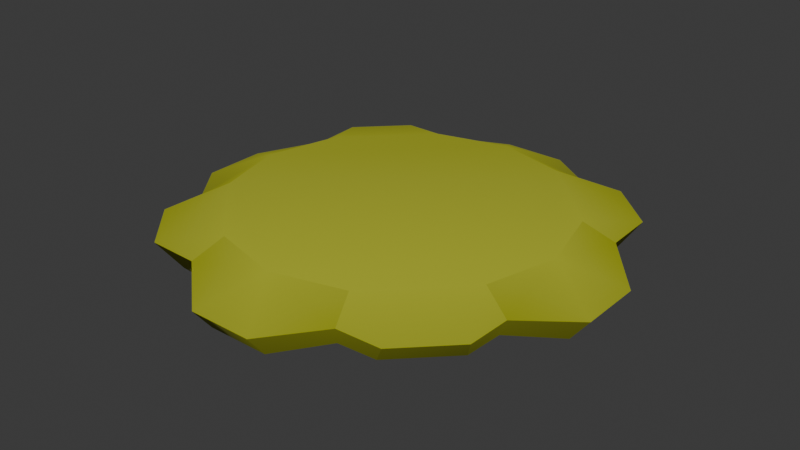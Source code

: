 # Source: sliced_lettuce.blend  (saved by Blender 4.2.66; exported with 4.5.12 LTS)
import bpy
from mathutils import Matrix  # noqa: F401  (used for matrix-valued properties, if any)

bpy.ops.wm.read_factory_settings(use_empty=True)
scene = bpy.context.scene
scene.name = 'Scene'

# ---- collections
col_collection = bpy.data.collections.new('Collection'); scene.collection.children.link(col_collection)

# ---- images (referenced by path relative to the original .blend; pixels are not part of the script)
import os
ASSET_DIR = os.environ.get("B2B_ASSET_DIR", "")  # directory of the original .blend (textures are referenced by path, not embedded)
HERE = os.path.dirname(os.path.abspath(__file__))  # packed textures are extracted next to this script under _unpacked/

def load_image(name, relpath, width, height, colorspace="sRGB"):
    """Load a texture the original file referenced (path relative to the .blend, or extracted next to this script)."""
    p = next((c for c in (os.path.join(HERE, relpath), os.path.join(ASSET_DIR, relpath)) if relpath and os.path.exists(c)), "")
    if p:
        img = bpy.data.images.load(p, check_existing=True)
        img.name = name
    else:  # same state as the original file: an image datablock whose file is absent (Cycles renders it pink)
        img = bpy.data.images.new(name, width, height)
        img.source = "FILE"
        img.filepath = "//" + (relpath or name)
    img.colorspace_settings.name = colorspace
    return img
img_restaurantbits_texture_png = load_image('restaurantbits_texture.png', '_unpacked/restaurantbits_texture.ea50c44a.png', 1024, 1024, 'sRGB')

# ---- materials (node trees are filled in below, after node groups)
mat_restaurant = bpy.data.materials.new('restaurant')
mat_restaurant.use_backface_culling = True

# ---- material node trees
mat_restaurant.use_nodes = True; mat_restaurant.node_tree.nodes.clear()
_N = mat_restaurant.node_tree.nodes; _L = mat_restaurant.node_tree.links
n0 = _N.new('ShaderNodeBsdfPrincipled'); n0.name = 'Principled BSDF'; n0.location = (10, 300)
n0.inputs[1].default_value = 0.4
n0.inputs[2].default_value = 1.0
n1 = _N.new('ShaderNodeOutputMaterial'); n1.name = 'Material Output'; n1.location = (300, 300)
n2 = _N.new('ShaderNodeTexImage'); n2.name = 'Image Texture'; n2.location = (-440, 210)
n2.label = 'BASE COLOR'
n2.image = img_restaurantbits_texture_png
_L.new(n0.outputs[0], n1.inputs[0])
_L.new(n2.outputs[0], n0.inputs[0])
n1.is_active_output = True

# ---- world
world_world = bpy.data.worlds.new('World'); scene.world = world_world
world_world.use_nodes = True; world_world.node_tree.nodes.clear()
_N = world_world.node_tree.nodes; _L = world_world.node_tree.links
n0 = _N.new('ShaderNodeOutputWorld'); n0.name = 'World Output'; n0.location = (300, 300)
n1 = _N.new('ShaderNodeBackground'); n1.name = 'Background'; n1.location = (10, 300)
n1.inputs[0].default_value = (0.05088, 0.05088, 0.05088, 1.0)
_L.new(n1.outputs[0], n0.inputs[0])
n0.is_active_output = True
world_world.color = (0.05088, 0.05088, 0.05088)
world_world.sun_shadow_jitter_overblur = 0.0

# ---- meshes
me_food_ingredient_lettuce_slice = bpy.data.meshes.new('food_ingredient_lettuce_slice')
me_food_ingredient_lettuce_slice.from_pydata([(-0.003047, -3.702e-06, 0.0005409), (-0.004027, -0.0005833, 8.809e-05), (-0.003221, -0.001505, 0.0002443), (0.003054, -3.702e-06, 0.0005409), (3.688e-06, 0.003047, 0.0005409), (-0.001322, 0.002701, 0.0005405), (-0.002701, 0.001322, 0.0005405), (-0.003238, 0.002417, 0.0002646), (-0.00321, 0.001516, 0.0002544), (0.001505, 0.003221, 0.0002443), (0.0005833, 0.004027, 8.809e-05), (-0.001516, 0.00321, 0.0002544), (-0.001322, 0.002701, 0.0005405), (0.002706, -0.001312, 0.0005421), (0.003201, -0.002338, 0.0002436), (0.003226, -0.001515, 0.0002423), (3.688e-06, -0.003054, 0.0005409), (0.001312, -0.002706, 0.0005421), (0.002338, -0.003201, 0.0002436), (0.001515, -0.003226, 0.0002423), (0.001312, -0.002706, 0.0005421), (0.0005841, -0.004039, 8.679e-05), (-0.002699, -0.001311, 0.0005422), (-0.001305, -0.002706, 0.0005421), (0.003226, 0.001506, 0.0002426), (0.002706, 0.001305, 0.0005421), (0.001311, 0.002699, 0.0005422), (0.003226, -0.001515, 0.0002423), (0.004039, -0.0005841, 8.679e-05), (-0.0005727, 0.00403, 9.062e-05), (0.0005682, -0.00371, -0.0003394), (4.126e-06, -0.002453, -0.0001439), (0.001288, -0.002957, -0.0002275), (-0.0005565, -0.003711, -0.0003395), (0.002957, -0.001288, -0.0002275), (0.002916, -0.002004, -0.0002281), (0.002004, -0.002916, -0.0002281), (0.002453, -4.133e-06, -0.0001439), (0.00371, -0.0005681, -0.0003394), (0.001285, 0.002948, -0.000228), (0.002957, 0.001279, -0.0002276), (-0.002445, -4.133e-06, -0.0001439), (4.126e-06, 0.002445, -0.0001439), (0.004039, 0.0005731, 8.685e-05), (-0.003698, -0.0005683, -0.0003394), (-0.002948, -0.001285, -0.000228), (-0.003699, 0.0005567, -0.0003396), (-0.002106, -0.002912, -0.0002277), (-0.002958, -0.001984, -0.0002279), (-0.00128, -0.002957, -0.0002276), (-0.0005567, 0.003699, -0.0003396), (-0.001277, 0.002948, -0.0002281), (0.0005683, 0.003698, -0.0003394), (-0.002948, 0.001277, -0.0002281), (-0.002094, 0.002957, -0.0002275), (-0.001506, -0.003226, 0.0002426), (-0.001305, -0.002706, 0.0005421), (-0.0005731, -0.004039, 8.685e-05), (-0.002436, -0.003198, 0.000244), (-0.001506, -0.003226, 0.0002426), (0.001311, 0.002699, 0.0005422), (0.002321, 0.003247, 0.0002447), (0.001505, 0.003221, 0.0002443), (0.003198, 0.002436, 0.000244), (0.002706, 0.001305, 0.0005421), (0.003711, 0.0005565, -0.0003395), (0.002912, 0.002106, -0.0002277), (-0.002699, -0.001311, 0.0005422), (0.003226, 0.001506, 0.0002426), (0.002912, 0.002106, -0.0002277), (0.003198, 0.002436, 0.000244), (0.003711, 0.0005565, -0.0003395), (0.002957, 0.001279, -0.0002276), (0.004039, 0.0005731, 8.685e-05), (0.004039, -0.0005841, 8.679e-05), (0.003226, -0.001515, 0.0002423), (0.00371, -0.0005681, -0.0003394), (0.002957, -0.001288, -0.0002275), (-0.003698, -0.0005683, -0.0003394), (-0.003221, -0.001505, 0.0002443), (-0.004027, -0.0005833, 8.809e-05), (-0.002948, -0.001285, -0.000228), (-0.002958, -0.001984, -0.0002279), (-0.003247, -0.002321, 0.0002447), (0.001285, 0.002948, -0.000228), (0.0005683, 0.003698, -0.0003394), (0.001505, 0.003221, 0.0002443), (0.002321, 0.003247, 0.0002447), (0.001984, 0.002958, -0.0002279), (0.0005833, 0.004027, 8.809e-05), (0.001984, 0.002958, -0.0002279), (-0.002948, 0.001277, -0.0002281), (-0.003699, 0.0005567, -0.0003396), (-0.00321, 0.001516, 0.0002544), (-0.002957, 0.002094, -0.0002275), (-0.00403, 0.0005727, 9.063e-05), (-0.003238, 0.002417, 0.0002646), (-0.00403, 0.0005727, 9.063e-05), (-0.00321, 0.001516, 0.0002544), (-0.002701, 0.001322, 0.0005405), (-0.001516, 0.00321, 0.0002544), (-0.002094, 0.002957, -0.0002275), (-0.002417, 0.003238, 0.0002646), (-0.0005567, 0.003699, -0.0003396), (-0.001277, 0.002948, -0.0002281), (-0.0005727, 0.00403, 9.062e-05), (0.0005682, -0.00371, -0.0003394), (0.001515, -0.003226, 0.0002423), (0.0005841, -0.004039, 8.679e-05), (0.001288, -0.002957, -0.0002275), (0.002004, -0.002916, -0.0002281), (0.002338, -0.003201, 0.0002436), (-0.003247, -0.002321, 0.0002447), (0.002706, -0.001312, 0.0005421), (-0.003221, -0.001505, 0.0002443), (-0.002436, -0.003198, 0.000244), (-0.002106, -0.002912, -0.0002277), (-0.001506, -0.003226, 0.0002426), (-0.0005565, -0.003711, -0.0003395), (-0.0005731, -0.004039, 8.685e-05), (-0.00128, -0.002957, -0.0002276), (0.003226, 0.001506, 0.0002426), (-0.002417, 0.003238, 0.0002646), (-0.002957, 0.002094, -0.0002275), (0.001515, -0.003226, 0.0002423), (0.002916, -0.002004, -0.0002281), (0.003201, -0.002338, 0.0002436), (-0.001516, 0.00321, 0.0002544), (-0.0005727, 0.00403, 9.062e-05), (0.0005833, 0.004027, 8.809e-05), (-0.0005567, 0.003699, -0.0003396), (0.0005683, 0.003698, -0.0003394), (0.003711, 0.0005565, -0.0003395), (0.004039, -0.0005841, 8.679e-05), (0.00371, -0.0005681, -0.0003394), (0.004039, 0.0005731, 8.685e-05), (0.0005841, -0.004039, 8.679e-05), (-0.0005565, -0.003711, -0.0003395), (0.0005682, -0.00371, -0.0003394), (-0.0005731, -0.004039, 8.685e-05), (-0.004027, -0.0005833, 8.809e-05), (-0.003699, 0.0005567, -0.0003396), (-0.003698, -0.0005683, -0.0003394), (-0.00403, 0.0005727, 9.063e-05), (0.003201, -0.002338, 0.0002436), (0.002004, -0.002916, -0.0002281), (0.002916, -0.002004, -0.0002281), (0.002338, -0.003201, 0.0002436), (-0.002957, 0.002094, -0.0002275), (-0.002417, 0.003238, 0.0002646), (-0.002094, 0.002957, -0.0002275), (-0.003238, 0.002417, 0.0002646), (-0.002958, -0.001984, -0.0002279), (-0.002106, -0.002912, -0.0002277), (-0.003247, -0.002321, 0.0002447), (-0.002436, -0.003198, 0.000244), (0.002321, 0.003247, 0.0002447), (0.002912, 0.002106, -0.0002277), (0.001984, 0.002958, -0.0002279), (0.003198, 0.002436, 0.000244)], [], [(0, 1, 2), (0, 3, 4), (0, 5, 6), (5, 0, 4), (5, 7, 6), (6, 7, 8), (4, 9, 10), (4, 11, 12), (13, 14, 15), (13, 16, 17), (13, 17, 18), (13, 18, 14), (16, 19, 20), (16, 21, 19), (16, 22, 23), (3, 24, 25), (3, 26, 4), (3, 27, 28), (3, 16, 13), (3, 0, 16), (11, 4, 29), (30, 31, 32), (30, 33, 31), (31, 34, 32), (32, 35, 36), (34, 37, 38), (34, 31, 37), (37, 39, 40), (37, 41, 42), (24, 3, 43), (44, 41, 45), (44, 46, 41), (41, 31, 45), (41, 37, 31), (45, 47, 48), (45, 31, 49), (50, 42, 51), (50, 52, 42), (42, 41, 51), (51, 41, 53), (53, 41, 46), (53, 54, 51), (49, 31, 33), (55, 16, 56), (55, 57, 16), (57, 21, 16), (22, 16, 0), (22, 58, 23), (23, 58, 59), (9, 4, 60), (10, 29, 4), (26, 61, 62), (26, 63, 61), (26, 3, 64), (65, 38, 37), (65, 37, 40), (40, 39, 66), (67, 0, 2), (68, 69, 70), (68, 71, 72), (71, 68, 73), (74, 75, 76), (75, 77, 76), (78, 79, 80), (79, 78, 81), (79, 82, 83), (84, 85, 86), (86, 87, 88), (89, 86, 85), (66, 39, 90), (39, 42, 52), (39, 37, 42), (91, 92, 93), (91, 93, 94), (93, 92, 95), (93, 96, 94), (97, 0, 98), (97, 1, 0), (98, 0, 99), (100, 101, 102), (100, 103, 104), (103, 100, 105), (106, 107, 108), (107, 106, 109), (107, 110, 111), (110, 107, 109), (58, 22, 112), (69, 68, 72), (47, 45, 49), (35, 32, 34), (27, 3, 113), (28, 43, 3), (114, 112, 22), (82, 79, 81), (115, 116, 117), (117, 118, 119), (117, 116, 120), (121, 63, 64), (63, 26, 64), (7, 5, 122), (54, 53, 123), (124, 18, 17), (125, 75, 126), (125, 77, 75), (88, 84, 86), (127, 122, 5), (101, 100, 104), (128, 129, 130), (131, 130, 129), (132, 133, 134), (133, 132, 135), (136, 137, 138), (137, 136, 139), (140, 141, 142), (141, 140, 143), (144, 145, 146), (145, 144, 147), (148, 149, 150), (149, 148, 151), (152, 153, 154), (153, 155, 154), (156, 157, 158), (157, 156, 159), (118, 117, 120)])
me_food_ingredient_lettuce_slice.polygons.foreach_set('use_smooth', [True] * 124)
_uv = me_food_ingredient_lettuce_slice.uv_layers.new(name='UVMap')
_uv.uv.foreach_set('vector', [0.02944, 0.42, 0.02308, 0.3849, 0.02831, 0.3628, 0.02944, 0.42, 0.06902, 0.42, 0.04923, 0.42, 0.02944, 0.42, 0.04063, 0.42, 0.03168, 0.42, 0.04063, 0.42, 0.02944, 0.42, 0.04923, 0.42, 0.04063, 0.42, 0.02819, 0.3887, 0.03168, 0.42, 0.03168, 0.42, 0.02819, 0.3887, 0.02838, 0.3885, 0.04923, 0.42, 0.05897, 0.3628, 0.05299, 0.3849, 0.04923, 0.42, 0.03937, 0.363, 0.04063, 0.3945, 0.06676, 0.42, 0.06997, 0.3882, 0.07013, 0.3882, 0.06676, 0.42, 0.04923, 0.42, 0.05772, 0.42, 0.06676, 0.42, 0.05772, 0.42, 0.06437, 0.3882, 0.06676, 0.42, 0.06437, 0.3882, 0.06997, 0.3882, 0.04923, 0.42, 0.05903, 0.3627, 0.05772, 0.3946, 0.04923, 0.42, 0.05299, 0.3849, 0.05903, 0.3627, 0.04923, 0.42, 0.0317, 0.42, 0.04074, 0.42, 0.06902, 0.42, 0.07014, 0.3628, 0.06676, 0.3946, 0.06902, 0.42, 0.05771, 0.42, 0.04923, 0.42, 0.06902, 0.42, 0.07013, 0.3627, 0.07541, 0.3849, 0.06902, 0.42, 0.04923, 0.42, 0.06676, 0.42, 0.06902, 0.42, 0.02944, 0.42, 0.04923, 0.42, 0.03937, 0.363, 0.04923, 0.42, 0.04549, 0.385, 0.06852, 0.2741, 0.06486, 0.2782, 0.07319, 0.2764, 0.06852, 0.2741, 0.06122, 0.2741, 0.06486, 0.2782, 0.06486, 0.2782, 0.08401, 0.2764, 0.07319, 0.2764, 0.07319, 0.2764, 0.08375, 0.2764, 0.07783, 0.2764, 0.08401, 0.2764, 0.08075, 0.2782, 0.0889, 0.2741, 0.08401, 0.2764, 0.06486, 0.2782, 0.08075, 0.2782, 0.08075, 0.2782, 0.07317, 0.2764, 0.08401, 0.2764, 0.08075, 0.2782, 0.04897, 0.2782, 0.06486, 0.2782, 0.07014, 0.3628, 0.06902, 0.42, 0.07541, 0.3849, 0.04084, 0.2741, 0.04897, 0.2782, 0.0457, 0.2764, 0.04084, 0.2741, 0.04083, 0.2741, 0.04897, 0.2782, 0.04897, 0.2782, 0.06486, 0.2782, 0.0457, 0.2764, 0.04897, 0.2782, 0.08075, 0.2782, 0.06486, 0.2782, 0.0457, 0.2764, 0.05117, 0.2764, 0.04564, 0.2764, 0.0457, 0.2764, 0.06486, 0.2782, 0.05653, 0.2764, 0.06122, 0.274, 0.06486, 0.2782, 0.05655, 0.2764, 0.06122, 0.274, 0.06852, 0.2741, 0.06486, 0.2782, 0.06486, 0.2782, 0.04897, 0.2782, 0.05655, 0.2764, 0.05655, 0.2764, 0.04897, 0.2782, 0.0457, 0.2764, 0.0457, 0.2764, 0.04897, 0.2782, 0.04083, 0.2741, 0.0457, 0.2764, 0.05125, 0.2764, 0.05655, 0.2764, 0.05653, 0.2764, 0.06486, 0.2782, 0.06122, 0.2741, 0.03944, 0.3628, 0.04923, 0.42, 0.04074, 0.3946, 0.03944, 0.3628, 0.04549, 0.3849, 0.04923, 0.42, 0.04549, 0.3849, 0.05299, 0.3849, 0.04923, 0.42, 0.0317, 0.42, 0.04923, 0.42, 0.02944, 0.42, 0.0317, 0.42, 0.0334, 0.3882, 0.04074, 0.42, 0.04074, 0.42, 0.0334, 0.3882, 0.03944, 0.3882, 0.05897, 0.3628, 0.04923, 0.42, 0.05771, 0.3946, 0.05299, 0.3849, 0.04549, 0.385, 0.04923, 0.42, 0.05771, 0.42, 0.06426, 0.3882, 0.05897, 0.3882, 0.05771, 0.42, 0.06995, 0.3882, 0.06426, 0.3882, 0.05771, 0.42, 0.06902, 0.42, 0.06676, 0.42, 0.08891, 0.2741, 0.0889, 0.2741, 0.08075, 0.2782, 0.08891, 0.2741, 0.08075, 0.2782, 0.08401, 0.2764, 0.08401, 0.2764, 0.07317, 0.2764, 0.08372, 0.2764, 0.0317, 0.3946, 0.02944, 0.42, 0.02831, 0.3628, 0.07014, 0.3628, 0.0681, 0.3273, 0.06995, 0.3628, 0.07014, 0.3628, 0.07328, 0.325, 0.06839, 0.3273, 0.07328, 0.325, 0.07014, 0.3628, 0.07541, 0.3594, 0.07541, 0.3594, 0.07013, 0.3627, 0.07328, 0.325, 0.07013, 0.3627, 0.06839, 0.3273, 0.07328, 0.325, 0.02521, 0.325, 0.02831, 0.3628, 0.02308, 0.3595, 0.02831, 0.3628, 0.02521, 0.325, 0.03008, 0.3273, 0.02831, 0.3628, 0.03002, 0.3273, 0.02814, 0.3628, 0.05754, 0.3273, 0.05289, 0.325, 0.05897, 0.3628, 0.05897, 0.3628, 0.06426, 0.3628, 0.06207, 0.3273, 0.05299, 0.3595, 0.05897, 0.3628, 0.05289, 0.325, 0.08372, 0.2764, 0.07317, 0.2764, 0.0777, 0.2764, 0.07317, 0.2764, 0.06486, 0.2782, 0.06852, 0.2741, 0.07317, 0.2764, 0.08075, 0.2782, 0.06486, 0.2782, 0.03008, 0.3273, 0.02521, 0.325, 0.02838, 0.363, 0.03008, 0.3273, 0.02838, 0.363, 0.03002, 0.3273, 0.02838, 0.363, 0.02521, 0.325, 0.02306, 0.3595, 0.02838, 0.363, 0.02819, 0.3632, 0.03002, 0.3273, 0.02306, 0.385, 0.02944, 0.42, 0.02838, 0.363, 0.02306, 0.385, 0.02308, 0.3849, 0.02944, 0.42, 0.02838, 0.363, 0.02944, 0.42, 0.03168, 0.3945, 0.03937, 0.363, 0.03562, 0.3273, 0.03352, 0.3632, 0.03937, 0.363, 0.04559, 0.325, 0.04092, 0.3273, 0.04559, 0.325, 0.03937, 0.363, 0.04549, 0.3595, 0.05289, 0.325, 0.05903, 0.3627, 0.05299, 0.3594, 0.05903, 0.3627, 0.05289, 0.325, 0.05756, 0.3273, 0.05903, 0.3627, 0.06221, 0.3273, 0.06437, 0.3628, 0.06221, 0.3273, 0.05903, 0.3627, 0.05756, 0.3273, 0.0334, 0.3882, 0.0317, 0.42, 0.02814, 0.3882, 0.0681, 0.3273, 0.07014, 0.3628, 0.06839, 0.3273, 0.05117, 0.2764, 0.0457, 0.2764, 0.05653, 0.2764, 0.08375, 0.2764, 0.07319, 0.2764, 0.08401, 0.2764, 0.07013, 0.3627, 0.06902, 0.42, 0.06676, 0.3946, 0.07541, 0.3849, 0.07541, 0.3849, 0.06902, 0.42, 0.02831, 0.3882, 0.02814, 0.3882, 0.0317, 0.42, 0.03002, 0.3273, 0.02831, 0.3628, 0.03008, 0.3273, 0.0334, 0.3628, 0.03554, 0.3273, 0.03944, 0.3628, 0.03944, 0.3628, 0.04559, 0.325, 0.04549, 0.3594, 0.03944, 0.3628, 0.03554, 0.3273, 0.0409, 0.3273, 0.07014, 0.3882, 0.06995, 0.3882, 0.06676, 0.42, 0.06995, 0.3882, 0.05771, 0.42, 0.06676, 0.42, 0.02819, 0.3887, 0.04063, 0.42, 0.03352, 0.3887, 0.05125, 0.2764, 0.0457, 0.2764, 0.04564, 0.2764, 0.05903, 0.3882, 0.06437, 0.3882, 0.05772, 0.42, 0.06813, 0.3273, 0.07013, 0.3627, 0.06997, 0.3628, 0.06813, 0.3273, 0.06839, 0.3273, 0.07013, 0.3627, 0.06207, 0.3273, 0.05754, 0.3273, 0.05897, 0.3628, 0.03937, 0.3885, 0.03352, 0.3887, 0.04063, 0.42, 0.03562, 0.3273, 0.03937, 0.363, 0.04092, 0.3273, 0.04549, 0.3341, 0.05299, 0.334, 0.04559, 0.2995, 0.05289, 0.2995, 0.04559, 0.2995, 0.05299, 0.334, 0.07328, 0.2995, 0.07541, 0.334, 0.07328, 0.2995, 0.07541, 0.334, 0.07328, 0.2995, 0.07541, 0.334, 0.05299, 0.334, 0.04559, 0.2995, 0.05289, 0.2995, 0.04559, 0.2995, 0.05299, 0.334, 0.04549, 0.334, 0.02308, 0.334, 0.02521, 0.2995, 0.02521, 0.2995, 0.02521, 0.2995, 0.02308, 0.334, 0.02306, 0.3341, 0.06997, 0.3373, 0.06221, 0.3019, 0.06813, 0.3019, 0.06221, 0.3019, 0.06997, 0.3373, 0.06437, 0.3373, 0.03002, 0.3019, 0.03352, 0.3378, 0.03562, 0.3019, 0.03352, 0.3378, 0.03002, 0.3019, 0.02819, 0.3378, 0.03002, 0.3019, 0.03554, 0.3019, 0.02814, 0.3373, 0.03554, 0.3019, 0.0334, 0.3373, 0.02814, 0.3373, 0.06426, 0.3373, 0.0681, 0.3019, 0.06207, 0.3019, 0.0681, 0.3019, 0.06426, 0.3373, 0.06995, 0.3373, 0.04559, 0.325, 0.03944, 0.3628, 0.0409, 0.3273])
me_food_ingredient_lettuce_slice.materials.append(mat_restaurant)
me_food_ingredient_lettuce_slice.update()
me_food_ingredient_lettuce_slice.normals_split_custom_set([tuple(v) for v in zip(*[iter([-0.2337, -0.00132, 0.9723, -0.4012, -0.07692, 0.9127, -0.4446, -0.06074, 0.8937, -0.2336, -0.001307, 0.9723, 0.2346, -3.885e-05, 0.9721, 0.001334, 0.2336, 0.9723, -0.2336, -0.001307, 0.9723, -0.06626, 0.1983, 0.9779, -0.1982, 0.06625, 0.9779, -0.06626, 0.1983, 0.9779, -0.2336, -0.001307, 0.9723, 0.001334, 0.2336, 0.9723, -0.06626, 0.1983, 0.9779, -0.2349, 0.1275, 0.9636, -0.1982, 0.06625, 0.9779, -0.1982, 0.06625, 0.9779, -0.2349, 0.1275, 0.9636, -0.4417, 0.05385, 0.8956, 0.001317, 0.2337, 0.9723, 0.06074, 0.4446, 0.8937, 0.07692, 0.4012, 0.9127, 0.001317, 0.2337, 0.9723, -0.0539, 0.4416, 0.8956, -0.06626, 0.1983, 0.9779, 0.2026, -0.0768, 0.9762, 0.2601, -0.1519, 0.9535, 0.4419, -0.07623, 0.8938, 0.2026, -0.0768, 0.9762, 1.314e-05, -0.2347, 0.9721, 0.0768, -0.2026, 0.9762, 0.2026, -0.0768, 0.9762, 0.0768, -0.2026, 0.9762, 0.1519, -0.2602, 0.9535, 0.2026, -0.0768, 0.9762, 0.1519, -0.2602, 0.9535, 0.2601, -0.1519, 0.9535, 1.72e-05, -0.2347, 0.9721, 0.07624, -0.4419, 0.8938, 0.07679, -0.2027, 0.9762, 1.72e-05, -0.2347, 0.9721, 0.07622, -0.4018, 0.9126, 0.07624, -0.4419, 0.8938, 1.314e-05, -0.2347, 0.9721, -0.2, -0.07178, 0.9772, -0.07446, -0.2027, 0.9764, 0.2347, -2.953e-05, 0.9721, 0.4413, 0.07644, 0.8941, 0.2027, 0.07447, 0.9764, 0.2346, -3.885e-05, 0.9721, 0.07178, 0.2, 0.9772, 0.001334, 0.2336, 0.9723, 0.2347, -2.953e-05, 0.9721, 0.4418, -0.07624, 0.8938, 0.4017, -0.07622, 0.9126, 0.2346, -3.885e-05, 0.9721, 1.314e-05, -0.2347, 0.9721, 0.2026, -0.0768, 0.9762, 0.2346, -3.885e-05, 0.9721, -0.2336, -0.001307, 0.9723, 1.314e-05, -0.2347, 0.9721, -0.0539, 0.4416, 0.8956, 0.001317, 0.2337, 0.9723, -0.07178, 0.3997, 0.9138, -0.002444, 0.1526, -0.9883, 7.128e-05, 0.07529, -0.9972, -0.02539, 0.07024, -0.9972, -0.002444, 0.1526, -0.9883, 0.002545, 0.1526, -0.9883, 7.128e-05, 0.07529, -0.9972, 7.128e-05, 0.07529, -0.9972, -0.07024, 0.02539, -0.9972, -0.02539, 0.07024, -0.9972, -0.02539, 0.07024, -0.9972, -0.0008914, 0.000892, -1.0, -0.0008915, 0.0008923, -1.0, -0.07024, 0.02539, -0.9972, -0.07529, -7.218e-05, -0.9972, -0.1526, 0.002444, -0.9883, -0.07024, 0.02539, -0.9972, 7.128e-05, 0.07529, -0.9972, -0.07529, -7.218e-05, -0.9972, -0.07529, -7.218e-05, -0.9972, -0.025, -0.06916, -0.9973, -0.07019, -0.02547, -0.9972, -0.07529, -7.218e-05, -0.9972, 0.07557, -2.766e-05, -0.9971, 2.675e-05, -0.07557, -0.9971, 0.4413, 0.07644, 0.8941, 0.2347, -2.953e-05, 0.9721, 0.4018, 0.07578, 0.9126, 0.153, 0.002637, -0.9882, 0.07557, -2.766e-05, -0.9971, 0.06916, 0.025, -0.9973, 0.153, 0.002637, -0.9882, 0.153, -0.002706, -0.9882, 0.07557, -2.766e-05, -0.9971, 0.07557, -2.766e-05, -0.9971, 7.128e-05, 0.07529, -0.9972, 0.06916, 0.025, -0.9973, 0.07557, -2.766e-05, -0.9971, -0.07529, -7.218e-05, -0.9972, 7.128e-05, 0.07529, -0.9972, 0.06916, 0.025, -0.9973, 7.789e-05, -0.0001958, -1.0, 7.777e-05, -0.0001958, -1.0, 0.06916, 0.025, -0.9973, 7.128e-05, 0.07529, -0.9972, 0.02535, 0.06989, -0.9972, 0.002706, -0.153, -0.9882, 2.675e-05, -0.07557, -0.9971, 0.02501, -0.06906, -0.9973, 0.002706, -0.153, -0.9882, -0.002637, -0.153, -0.9882, 2.675e-05, -0.07557, -0.9971, 2.675e-05, -0.07557, -0.9971, 0.07557, -2.766e-05, -0.9971, 0.02501, -0.06906, -0.9973, 0.02501, -0.06906, -0.9973, 0.07557, -2.766e-05, -0.9971, 0.06906, -0.02502, -0.9973, 0.06906, -0.02502, -0.9973, 0.07557, -2.766e-05, -0.9971, 0.153, -0.002706, -0.9882, 0.06906, -0.02502, -0.9973, -0.0007333, 0.0007342, -1.0, 0.02501, -0.06906, -0.9973, 0.02535, 0.06989, -0.9972, 7.128e-05, 0.07529, -0.9972, 0.002545, 0.1526, -0.9883, -0.07644, -0.4413, 0.8941, 1.72e-05, -0.2347, 0.9721, -0.07447, -0.2027, 0.9764, -0.07644, -0.4413, 0.8941, -0.07578, -0.4018, 0.9126, 1.72e-05, -0.2347, 0.9721, -0.07578, -0.4018, 0.9126, 0.07622, -0.4018, 0.9126, 1.72e-05, -0.2347, 0.9721, -0.2, -0.07178, 0.9772, 1.314e-05, -0.2347, 0.9721, -0.2336, -0.001307, 0.9723, -0.2, -0.07178, 0.9772, -0.15, -0.2469, 0.9574, -0.07446, -0.2027, 0.9764, -0.07446, -0.2027, 0.9764, -0.15, -0.2469, 0.9574, -0.07643, -0.4413, 0.8941, 0.06074, 0.4446, 0.8937, 0.001317, 0.2337, 0.9723, 0.07177, 0.2, 0.9772, 0.07692, 0.4012, 0.9127, -0.07178, 0.3997, 0.9138, 0.001317, 0.2337, 0.9723, 0.07178, 0.2, 0.9772, 0.1376, 0.2557, 0.9569, 0.06068, 0.4446, 0.8937, 0.07178, 0.2, 0.9772, 0.2469, 0.1498, 0.9574, 0.1376, 0.2557, 0.9569, 0.07178, 0.2, 0.9772, 0.2346, -3.885e-05, 0.9721, 0.2026, 0.07447, 0.9764, -0.1526, -0.002545, -0.9883, -0.1526, 0.002444, -0.9883, -0.07529, -7.218e-05, -0.9972, -0.1526, -0.002545, -0.9883, -0.07529, -7.218e-05, -0.9972, -0.07019, -0.02547, -0.9972, -0.07019, -0.02547, -0.9972, -0.025, -0.06916, -0.9973, 0.0001958, -7.764e-05, -1.0, -0.2001, -0.07178, 0.9772, -0.2337, -0.00132, 0.9723, -0.4446, -0.06074, 0.8937, 0.7686, 0.3049, -0.5624, 0.7372, 0.2641, -0.6219, 0.6702, 0.3573, -0.6505, 0.7686, 0.3049, -0.5624, 0.7081, 0.3581, -0.6086, 0.7265, 0.3905, -0.5654, 0.7081, 0.3581, -0.6086, 0.7686, 0.3049, -0.5624, 0.7293, 0.3003, -0.6148, 0.7292, -0.3008, -0.6147, 0.7688, -0.3053, -0.5619, 0.7076, -0.3593, -0.6085, 0.7688, -0.3053, -0.5619, 0.7265, -0.3911, -0.565, 0.7076, -0.3593, -0.6085, -0.7087, -0.3608, -0.6063, -0.7856, -0.2755, -0.554, -0.7304, -0.3014, -0.613, -0.7856, -0.2755, -0.554, -0.7087, -0.3608, -0.6063, -0.7403, -0.3725, -0.5597, -0.7856, -0.2755, -0.554, -0.769, -0.2029, -0.6061, -0.6964, -0.3158, -0.6444, 0.3725, 0.7403, -0.5597, 0.3608, 0.7086, -0.6063, 0.2755, 0.7856, -0.554, 0.2755, 0.7856, -0.554, 0.3158, 0.6964, -0.6444, 0.2029, 0.769, -0.6061, 0.3014, 0.7303, -0.613, 0.2755, 0.7856, -0.554, 0.3608, 0.7086, -0.6063, 0.0001958, -7.764e-05, -1.0, -0.025, -0.06916, -0.9973, 0.0001958, -7.759e-05, -1.0, -0.025, -0.06916, -0.9973, 2.675e-05, -0.07557, -0.9971, -0.002637, -0.153, -0.9882, -0.025, -0.06916, -0.9973, -0.07529, -7.218e-05, -0.9972, 2.675e-05, -0.07557, -0.9971, -0.7425, 0.3812, -0.5507, -0.709, 0.359, -0.6069, -0.7973, 0.2696, -0.5401, -0.7425, 0.3812, -0.5507, -0.7973, 0.2696, -0.5401, -0.7766, 0.2287, -0.587, -0.7973, 0.2696, -0.5401, -0.709, 0.359, -0.6069, -0.73, 0.3017, -0.6133, -0.7973, 0.2696, -0.5401, -0.7063, 0.3389, -0.6214, -0.7766, 0.2287, -0.587, -0.3997, 0.07178, 0.9138, -0.2337, -0.00132, 0.9723, -0.4417, 0.05391, 0.8956, -0.3997, 0.07178, 0.9138, -0.4012, -0.07692, 0.9127, -0.2337, -0.00132, 0.9723, -0.4417, 0.05391, 0.8956, -0.2337, -0.00132, 0.9723, -0.1983, 0.06625, 0.9779, -0.2696, 0.7973, -0.5401, -0.2287, 0.7766, -0.587, -0.3389, 0.7063, -0.6215, -0.2696, 0.7973, -0.5401, -0.359, 0.709, -0.6069, -0.3812, 0.7425, -0.5507, -0.359, 0.709, -0.6069, -0.2696, 0.7973, -0.5401, -0.3017, 0.73, -0.6133, 0.3593, -0.7076, -0.6085, 0.3053, -0.7688, -0.5619, 0.3008, -0.7291, -0.6147, 0.3053, -0.7688, -0.5619, 0.3593, -0.7076, -0.6085, 0.3911, -0.7265, -0.565, 0.3053, -0.7688, -0.5619, 0.2508, -0.7458, -0.6171, 0.3457, -0.6791, -0.6475, 0.2508, -0.7458, -0.6171, 0.3053, -0.7688, -0.5619, 0.3911, -0.7265, -0.565, -0.15, -0.2469, 0.9574, -0.2, -0.07178, 0.9772, -0.2557, -0.1376, 0.9569, 0.7372, 0.2641, -0.6219, 0.7686, 0.3049, -0.5624, 0.7265, 0.3905, -0.5654, 7.789e-05, -0.0001958, -1.0, 0.06916, 0.025, -0.9973, 0.02535, 0.06989, -0.9972, -0.0008914, 0.000892, -1.0, -0.02539, 0.07024, -0.9972, -0.07024, 0.02539, -0.9972, 0.4418, -0.07624, 0.8938, 0.2347, -2.953e-05, 0.9721, 0.2027, -0.07682, 0.9762, 0.4017, -0.07622, 0.9126, 0.4018, 0.07578, 0.9126, 0.2347, -2.953e-05, 0.9721, -0.4446, -0.06068, 0.8937, -0.2557, -0.1376, 0.9569, -0.2, -0.07178, 0.9772, -0.769, -0.2029, -0.6061, -0.7856, -0.2755, -0.554, -0.7403, -0.3725, -0.5597, -0.3573, -0.6702, -0.6505, -0.2641, -0.7372, -0.6219, -0.3049, -0.7686, -0.5624, -0.3049, -0.7686, -0.5624, -0.3581, -0.708, -0.6087, -0.3003, -0.7293, -0.6148, -0.3049, -0.7686, -0.5624, -0.2641, -0.7372, -0.6219, -0.3905, -0.7265, -0.5654, 0.4413, 0.07642, 0.8941, 0.2469, 0.1498, 0.9574, 0.2026, 0.07447, 0.9764, 0.2469, 0.1498, 0.9574, 0.07178, 0.2, 0.9772, 0.2026, 0.07447, 0.9764, -0.2349, 0.1275, 0.9636, -0.06626, 0.1983, 0.9779, -0.1275, 0.2349, 0.9636, -0.0007333, 0.0007342, -1.0, 0.06906, -0.02502, -0.9973, -0.0007331, 0.0007341, -1.0, 0.07623, -0.4419, 0.8938, 0.1519, -0.2602, 0.9535, 0.0768, -0.2026, 0.9762, 0.7458, -0.2508, -0.6171, 0.7688, -0.3053, -0.5619, 0.6791, -0.3457, -0.6475, 0.7458, -0.2508, -0.6171, 0.7265, -0.3911, -0.565, 0.7688, -0.3053, -0.5619, 0.2029, 0.769, -0.6061, 0.3725, 0.7403, -0.5597, 0.2755, 0.7856, -0.554, -0.05386, 0.4417, 0.8956, -0.1275, 0.2349, 0.9636, -0.06626, 0.1983, 0.9779, -0.2287, 0.7766, -0.587, -0.2696, 0.7973, -0.5401, -0.3812, 0.7425, -0.5507, -0.3016, 0.73, -0.6133, 0.3013, 0.7304, -0.613, -0.359, 0.7091, -0.6069, 0.3607, 0.7087, -0.6064, -0.359, 0.7091, -0.6069, 0.3013, 0.7304, -0.613, 0.7081, 0.358, -0.6087, 0.7292, -0.3007, -0.6147, 0.7076, -0.3592, -0.6085, 0.7292, -0.3007, -0.6147, 0.7081, 0.358, -0.6087, 0.7293, 0.3002, -0.6148, 0.3007, -0.7292, -0.6147, -0.358, -0.7081, -0.6087, 0.3592, -0.7076, -0.6085, -0.358, -0.7081, -0.6087, 0.3007, -0.7292, -0.6147, -0.3002, -0.7293, -0.6148, -0.7304, -0.3013, -0.613, -0.7091, 0.359, -0.6069, -0.7087, -0.3607, -0.6064, -0.7091, 0.359, -0.6069, -0.7304, -0.3013, -0.613, -0.73, 0.3016, -0.6133, 0.6791, -0.3458, -0.6475, 0.2509, -0.7458, -0.6172, 0.7458, -0.2509, -0.6171, 0.2509, -0.7458, -0.6172, 0.6791, -0.3458, -0.6475, 0.3458, -0.6791, -0.6475, -0.7766, 0.2287, -0.587, -0.339, 0.7063, -0.6215, -0.2287, 0.7766, -0.587, -0.339, 0.7063, -0.6215, -0.7766, 0.2287, -0.587, -0.7063, 0.339, -0.6215, -0.769, -0.203, -0.6062, -0.2641, -0.7372, -0.622, -0.6964, -0.3159, -0.6444, -0.2641, -0.7372, -0.622, -0.3574, -0.6702, -0.6505, -0.6964, -0.3159, -0.6444, 0.3159, 0.6964, -0.6444, 0.7371, 0.2641, -0.622, 0.203, 0.769, -0.6062, 0.7371, 0.2641, -0.622, 0.3159, 0.6964, -0.6444, 0.6702, 0.3574, -0.6505, -0.3581, -0.708, -0.6087, -0.3049, -0.7686, -0.5624, -0.3905, -0.7265, -0.5654])] * 3)])

# ---- objects
ob_rootnode = bpy.data.objects.new('RootNode', None)
ob_food_ingredient_lettuce_slice = bpy.data.objects.new('food_ingredient_lettuce_slice', me_food_ingredient_lettuce_slice)

# ---- transforms, parenting, visibility, modifiers, constraints
ob_rootnode.location = (0.0, 0.0, 0.0)
ob_rootnode.rotation_mode = 'QUATERNION'
ob_rootnode.rotation_quaternion = (1.0, 0.0, 0.0, 0.0)
ob_rootnode.empty_display_size = 0.001
ob_food_ingredient_lettuce_slice.parent = ob_rootnode
ob_food_ingredient_lettuce_slice.location = (0.0, 0.0, 0.0)
ob_food_ingredient_lettuce_slice.rotation_mode = 'QUATERNION'
ob_food_ingredient_lettuce_slice.rotation_quaternion = (1.0, 2.186e-08, 0.0, 0.0)
ob_food_ingredient_lettuce_slice.scale = (100.0, 100.0, 100.0)

# ---- collection membership
scene.collection.objects.link(ob_rootnode)
scene.collection.objects.link(ob_food_ingredient_lettuce_slice)

# ---- scene / render settings (as saved in the file)
scene.frame_start = 1; scene.frame_end = 250; scene.frame_set(1)
scene.render.engine = 'BLENDER_EEVEE_NEXT'
bpy.context.view_layer.update()

# ---- added for rendering (the .blend has no active camera and no usable light): camera, sun
cam_auto = bpy.data.cameras.new('AutoCamera')
cam_auto.lens = 50.0
cam_auto.sensor_width = 36.0
cam_auto.clip_end = 1000.0
ob_auto_camera = bpy.data.objects.new('AutoCamera', cam_auto)
scene.collection.objects.link(ob_auto_camera)
ob_auto_camera.location = (1.05942, -1.27121, 0.857288)
ob_auto_camera.rotation_euler = (1.09748, -7.21219e-08, 0.694738)
scene.camera = ob_auto_camera
light_auto_sun = bpy.data.lights.new('AutoSun', 'SUN')
light_auto_sun.energy = 3.0
light_auto_sun.angle = 0.0523599
ob_auto_sun = bpy.data.objects.new('AutoSun', light_auto_sun)
scene.collection.objects.link(ob_auto_sun)
ob_auto_sun.rotation_euler = (0.872665, 0.174533, 0.523599)
bpy.context.view_layer.update()
